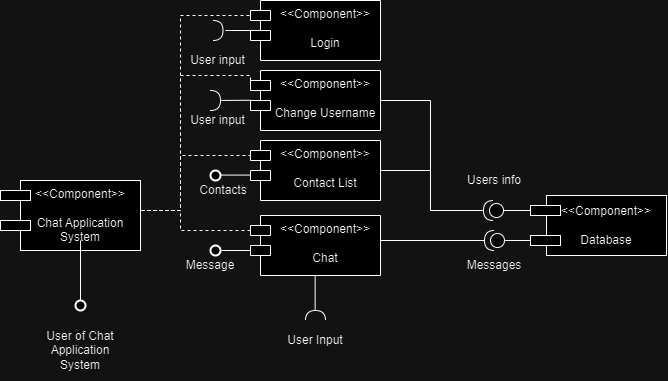

The diagram above was exported from draw.io. Its source (the exported page's mxGraphModel, read from the mxfile embedded in the PNG):
<mxGraphModel dx="1807" dy="1667" grid="1" gridSize="10" guides="1" tooltips="1" connect="1" arrows="1" fold="1" page="1" pageScale="1" pageWidth="827" pageHeight="1169" math="0" shadow="0">
  <root>
    <mxCell id="0" />
    <mxCell id="1" parent="0" />
    <mxCell id="ZsmgqfRSLHhfnduuy0cR-49" style="edgeStyle=orthogonalEdgeStyle;rounded=0;orthogonalLoop=1;jettySize=auto;html=1;exitX=1;exitY=0.5;exitDx=0;exitDy=0;entryX=1;entryY=0.5;entryDx=0;entryDy=0;entryPerimeter=0;endArrow=none;endFill=0;" edge="1" parent="1" source="ZsmgqfRSLHhfnduuy0cR-60" target="DNyCJ5z98argA1VYbuBe-50">
      <mxGeometry relative="1" as="geometry">
        <mxPoint x="380" y="220" as="targetPoint" />
        <mxPoint x="310" y="240" as="sourcePoint" />
        <Array as="points">
          <mxPoint x="300" y="220" />
        </Array>
      </mxGeometry>
    </mxCell>
    <mxCell id="DNyCJ5z98argA1VYbuBe-5" value="&lt;div&gt;&amp;lt;&amp;lt;Component&amp;gt;&amp;gt;&lt;/div&gt;&lt;div&gt;&lt;br&gt;&lt;/div&gt;&lt;div&gt;Chat Application System&lt;/div&gt;" style="rounded=0;whiteSpace=wrap;html=1;" parent="1" vertex="1">
      <mxGeometry x="-60" y="160" width="120" height="70" as="geometry" />
    </mxCell>
    <mxCell id="DNyCJ5z98argA1VYbuBe-7" value="&lt;div style=&quot;border-color: var(--border-color);&quot;&gt;&amp;lt;&amp;lt;Component&amp;gt;&amp;gt;&lt;/div&gt;&lt;div style=&quot;border-color: var(--border-color);&quot;&gt;&lt;br style=&quot;border-color: var(--border-color);&quot;&gt;&lt;/div&gt;Database" style="rounded=0;whiteSpace=wrap;html=1;" parent="1" vertex="1">
      <mxGeometry x="466" y="175" width="120" height="60" as="geometry" />
    </mxCell>
    <mxCell id="DNyCJ5z98argA1VYbuBe-10" value="" style="rounded=0;whiteSpace=wrap;html=1;" parent="1" vertex="1">
      <mxGeometry x="-80" y="170" width="30" height="10" as="geometry" />
    </mxCell>
    <mxCell id="DNyCJ5z98argA1VYbuBe-13" value="" style="rounded=0;whiteSpace=wrap;html=1;" parent="1" vertex="1">
      <mxGeometry x="-80" y="200" width="30" height="10" as="geometry" />
    </mxCell>
    <mxCell id="DNyCJ5z98argA1VYbuBe-23" value="" style="rounded=0;whiteSpace=wrap;html=1;" parent="1" vertex="1">
      <mxGeometry x="450" y="185" width="30" height="10" as="geometry" />
    </mxCell>
    <mxCell id="DNyCJ5z98argA1VYbuBe-24" value="" style="rounded=0;whiteSpace=wrap;html=1;" parent="1" vertex="1">
      <mxGeometry x="450" y="215" width="30" height="10" as="geometry" />
    </mxCell>
    <mxCell id="DNyCJ5z98argA1VYbuBe-27" value="" style="endArrow=none;html=1;rounded=0;" parent="1" source="DNyCJ5z98argA1VYbuBe-29" edge="1">
      <mxGeometry width="50" height="50" relative="1" as="geometry">
        <mxPoint y="280" as="sourcePoint" />
        <mxPoint y="220" as="targetPoint" />
      </mxGeometry>
    </mxCell>
    <mxCell id="DNyCJ5z98argA1VYbuBe-30" value="" style="endArrow=none;html=1;rounded=0;" parent="1" target="DNyCJ5z98argA1VYbuBe-29" edge="1">
      <mxGeometry width="50" height="50" relative="1" as="geometry">
        <mxPoint y="280" as="sourcePoint" />
        <mxPoint y="220" as="targetPoint" />
      </mxGeometry>
    </mxCell>
    <mxCell id="DNyCJ5z98argA1VYbuBe-29" value="" style="strokeWidth=2;html=1;shape=mxgraph.flowchart.start_2;whiteSpace=wrap;" parent="1" vertex="1">
      <mxGeometry x="-5" y="280" width="10" height="10" as="geometry" />
    </mxCell>
    <mxCell id="DNyCJ5z98argA1VYbuBe-38" value="" style="endArrow=none;html=1;rounded=0;" parent="1" edge="1">
      <mxGeometry width="50" height="50" relative="1" as="geometry">
        <mxPoint x="140" y="154.57999999999998" as="sourcePoint" />
        <mxPoint x="170" y="154.57999999999998" as="targetPoint" />
      </mxGeometry>
    </mxCell>
    <mxCell id="DNyCJ5z98argA1VYbuBe-39" value="" style="strokeWidth=2;html=1;shape=mxgraph.flowchart.start_2;whiteSpace=wrap;" parent="1" vertex="1">
      <mxGeometry x="130" y="150" width="10" height="10" as="geometry" />
    </mxCell>
    <mxCell id="DNyCJ5z98argA1VYbuBe-40" value="" style="endArrow=none;html=1;rounded=0;" parent="1" edge="1">
      <mxGeometry width="50" height="50" relative="1" as="geometry">
        <mxPoint x="141" y="230" as="sourcePoint" />
        <mxPoint x="171" y="230" as="targetPoint" />
      </mxGeometry>
    </mxCell>
    <mxCell id="DNyCJ5z98argA1VYbuBe-41" value="" style="strokeWidth=2;html=1;shape=mxgraph.flowchart.start_2;whiteSpace=wrap;" parent="1" vertex="1">
      <mxGeometry x="130" y="225" width="10" height="10" as="geometry" />
    </mxCell>
    <mxCell id="DNyCJ5z98argA1VYbuBe-50" value="" style="shape=providedRequiredInterface;html=1;verticalLabelPosition=bottom;sketch=0;direction=west;" vertex="1" parent="1">
      <mxGeometry x="404" y="210" width="20" height="20" as="geometry" />
    </mxCell>
    <mxCell id="DNyCJ5z98argA1VYbuBe-52" value="" style="shape=providedRequiredInterface;html=1;verticalLabelPosition=bottom;sketch=0;direction=west;" vertex="1" parent="1">
      <mxGeometry x="403" y="180" width="20" height="20" as="geometry" />
    </mxCell>
    <mxCell id="DNyCJ5z98argA1VYbuBe-53" style="edgeStyle=orthogonalEdgeStyle;rounded=0;orthogonalLoop=1;jettySize=auto;html=1;exitX=0;exitY=0.5;exitDx=0;exitDy=0;entryX=0;entryY=0.5;entryDx=0;entryDy=0;entryPerimeter=0;endArrow=none;endFill=0;" edge="1" parent="1" target="DNyCJ5z98argA1VYbuBe-52">
      <mxGeometry relative="1" as="geometry">
        <mxPoint x="450" y="190" as="sourcePoint" />
      </mxGeometry>
    </mxCell>
    <mxCell id="DNyCJ5z98argA1VYbuBe-55" style="edgeStyle=orthogonalEdgeStyle;rounded=0;orthogonalLoop=1;jettySize=auto;html=1;exitX=0;exitY=0.5;exitDx=0;exitDy=0;entryX=0;entryY=0.5;entryDx=0;entryDy=0;entryPerimeter=0;endArrow=none;endFill=0;" edge="1" parent="1" target="DNyCJ5z98argA1VYbuBe-50">
      <mxGeometry relative="1" as="geometry">
        <mxPoint x="450" y="220" as="sourcePoint" />
      </mxGeometry>
    </mxCell>
    <mxCell id="DNyCJ5z98argA1VYbuBe-61" value="User input " style="text;html=1;strokeColor=none;fillColor=none;align=center;verticalAlign=middle;whiteSpace=wrap;rounded=0;" parent="1" vertex="1">
      <mxGeometry x="100" y="90" width="75" height="20" as="geometry" />
    </mxCell>
    <mxCell id="DNyCJ5z98argA1VYbuBe-62" value="Message" style="text;html=1;strokeColor=none;fillColor=none;align=center;verticalAlign=middle;whiteSpace=wrap;rounded=0;" parent="1" vertex="1">
      <mxGeometry x="90" y="235" width="80" height="20" as="geometry" />
    </mxCell>
    <mxCell id="DNyCJ5z98argA1VYbuBe-66" value="Users info" style="text;html=1;strokeColor=none;fillColor=none;align=center;verticalAlign=middle;whiteSpace=wrap;rounded=0;" parent="1" vertex="1">
      <mxGeometry x="371" y="150" width="86" height="20" as="geometry" />
    </mxCell>
    <mxCell id="DNyCJ5z98argA1VYbuBe-73" value="User of Chat Application System" style="text;html=1;strokeColor=none;fillColor=none;align=center;verticalAlign=middle;whiteSpace=wrap;rounded=0;" parent="1" vertex="1">
      <mxGeometry x="-50" y="300" width="100" height="60" as="geometry" />
    </mxCell>
    <mxCell id="ZsmgqfRSLHhfnduuy0cR-48" value="Messages " style="text;html=1;strokeColor=none;fillColor=none;align=center;verticalAlign=middle;whiteSpace=wrap;rounded=0;" vertex="1" parent="1">
      <mxGeometry x="371" y="235" width="86" height="20" as="geometry" />
    </mxCell>
    <mxCell id="ZsmgqfRSLHhfnduuy0cR-51" value="&lt;div&gt;&amp;lt;&amp;lt;Component&amp;gt;&amp;gt;&lt;/div&gt;&lt;div&gt;&lt;br&gt;&lt;/div&gt;&lt;div&gt;Login&lt;/div&gt;" style="shape=module;align=left;spacingLeft=20;align=center;verticalAlign=top;whiteSpace=wrap;html=1;" vertex="1" parent="1">
      <mxGeometry x="170" y="-20" width="130" height="60" as="geometry" />
    </mxCell>
    <mxCell id="ZsmgqfRSLHhfnduuy0cR-67" style="edgeStyle=orthogonalEdgeStyle;rounded=0;orthogonalLoop=1;jettySize=auto;html=1;exitX=1;exitY=0.5;exitDx=0;exitDy=0;endArrow=none;endFill=0;" edge="1" parent="1" source="ZsmgqfRSLHhfnduuy0cR-52">
      <mxGeometry relative="1" as="geometry">
        <mxPoint x="350" y="150" as="targetPoint" />
        <Array as="points">
          <mxPoint x="350" y="80" />
        </Array>
      </mxGeometry>
    </mxCell>
    <mxCell id="ZsmgqfRSLHhfnduuy0cR-52" value="&lt;div&gt;&amp;lt;&amp;lt;Component&amp;gt;&amp;gt;&lt;/div&gt;&lt;div&gt;&lt;br&gt;&lt;/div&gt;&lt;div&gt;Change Username&lt;/div&gt;" style="shape=module;align=left;spacingLeft=20;align=center;verticalAlign=top;whiteSpace=wrap;html=1;" vertex="1" parent="1">
      <mxGeometry x="170" y="50" width="130" height="60" as="geometry" />
    </mxCell>
    <mxCell id="ZsmgqfRSLHhfnduuy0cR-54" value="&lt;div&gt;&amp;lt;&amp;lt;Component&amp;gt;&amp;gt;&lt;/div&gt;&lt;div&gt;&lt;br&gt;&lt;/div&gt;&lt;div&gt;Contact List&lt;/div&gt;" style="shape=module;align=left;spacingLeft=20;align=center;verticalAlign=top;whiteSpace=wrap;html=1;" vertex="1" parent="1">
      <mxGeometry x="170" y="120" width="130" height="60" as="geometry" />
    </mxCell>
    <mxCell id="ZsmgqfRSLHhfnduuy0cR-58" style="edgeStyle=orthogonalEdgeStyle;rounded=0;orthogonalLoop=1;jettySize=auto;html=1;exitX=1;exitY=0.5;exitDx=0;exitDy=0;entryX=0;entryY=0;entryDx=0;entryDy=15;entryPerimeter=0;endArrow=none;endFill=0;dashed=1;" edge="1" parent="1" source="DNyCJ5z98argA1VYbuBe-5" target="ZsmgqfRSLHhfnduuy0cR-54">
      <mxGeometry relative="1" as="geometry">
        <Array as="points">
          <mxPoint x="100" y="190" />
          <mxPoint x="100" y="135" />
        </Array>
      </mxGeometry>
    </mxCell>
    <mxCell id="ZsmgqfRSLHhfnduuy0cR-59" value="Contacts" style="text;html=1;strokeColor=none;fillColor=none;align=center;verticalAlign=middle;whiteSpace=wrap;rounded=0;" vertex="1" parent="1">
      <mxGeometry x="106" y="160" width="74" height="20" as="geometry" />
    </mxCell>
    <mxCell id="ZsmgqfRSLHhfnduuy0cR-60" value="&lt;div&gt;&lt;div&gt;&amp;lt;&amp;lt;Component&amp;gt;&amp;gt;&lt;/div&gt;&lt;/div&gt;&lt;div&gt;&lt;br&gt;&lt;/div&gt;&lt;div&gt;Chat&lt;/div&gt;" style="shape=module;align=left;spacingLeft=20;align=center;verticalAlign=top;whiteSpace=wrap;html=1;" vertex="1" parent="1">
      <mxGeometry x="170" y="195" width="130" height="60" as="geometry" />
    </mxCell>
    <mxCell id="ZsmgqfRSLHhfnduuy0cR-61" style="edgeStyle=orthogonalEdgeStyle;rounded=0;orthogonalLoop=1;jettySize=auto;html=1;exitX=1;exitY=0.5;exitDx=0;exitDy=0;entryX=0;entryY=0;entryDx=0;entryDy=15;entryPerimeter=0;dashed=1;endArrow=none;endFill=0;" edge="1" parent="1" source="DNyCJ5z98argA1VYbuBe-5" target="ZsmgqfRSLHhfnduuy0cR-60">
      <mxGeometry relative="1" as="geometry">
        <Array as="points">
          <mxPoint x="100" y="190" />
          <mxPoint x="100" y="210" />
        </Array>
      </mxGeometry>
    </mxCell>
    <mxCell id="ZsmgqfRSLHhfnduuy0cR-62" style="edgeStyle=orthogonalEdgeStyle;rounded=0;orthogonalLoop=1;jettySize=auto;html=1;exitX=1;exitY=0.5;exitDx=0;exitDy=0;entryX=0;entryY=0;entryDx=0;entryDy=15;entryPerimeter=0;dashed=1;endArrow=none;endFill=0;" edge="1" parent="1" source="DNyCJ5z98argA1VYbuBe-5" target="ZsmgqfRSLHhfnduuy0cR-52">
      <mxGeometry relative="1" as="geometry">
        <Array as="points">
          <mxPoint x="100" y="190" />
          <mxPoint x="100" y="55" />
        </Array>
      </mxGeometry>
    </mxCell>
    <mxCell id="ZsmgqfRSLHhfnduuy0cR-63" value="" style="endArrow=none;html=1;rounded=0;" edge="1" parent="1">
      <mxGeometry width="50" height="50" relative="1" as="geometry">
        <mxPoint x="140" y="79.96285714285705" as="sourcePoint" />
        <mxPoint x="170" y="79.73999999999998" as="targetPoint" />
      </mxGeometry>
    </mxCell>
    <mxCell id="ZsmgqfRSLHhfnduuy0cR-65" style="edgeStyle=orthogonalEdgeStyle;rounded=0;orthogonalLoop=1;jettySize=auto;html=1;exitX=1;exitY=0.5;exitDx=0;exitDy=0;entryX=1;entryY=0.5;entryDx=0;entryDy=0;entryPerimeter=0;endArrow=none;endFill=0;" edge="1" parent="1" source="ZsmgqfRSLHhfnduuy0cR-54" target="DNyCJ5z98argA1VYbuBe-52">
      <mxGeometry relative="1" as="geometry">
        <Array as="points">
          <mxPoint x="350" y="150" />
          <mxPoint x="350" y="190" />
        </Array>
      </mxGeometry>
    </mxCell>
    <mxCell id="ZsmgqfRSLHhfnduuy0cR-69" value="" style="endArrow=none;html=1;rounded=0;" edge="1" parent="1">
      <mxGeometry width="50" height="50" relative="1" as="geometry">
        <mxPoint x="140" y="79.73999999999998" as="sourcePoint" />
        <mxPoint x="140" y="79.74000000000001" as="targetPoint" />
      </mxGeometry>
    </mxCell>
    <mxCell id="ZsmgqfRSLHhfnduuy0cR-70" style="edgeStyle=orthogonalEdgeStyle;rounded=0;orthogonalLoop=1;jettySize=auto;html=1;exitX=1;exitY=0.5;exitDx=0;exitDy=0;entryX=0;entryY=0;entryDx=0;entryDy=15;entryPerimeter=0;dashed=1;endArrow=none;endFill=0;" edge="1" parent="1" source="DNyCJ5z98argA1VYbuBe-5" target="ZsmgqfRSLHhfnduuy0cR-51">
      <mxGeometry relative="1" as="geometry">
        <Array as="points">
          <mxPoint x="100" y="190" />
          <mxPoint x="100" y="-5" />
        </Array>
      </mxGeometry>
    </mxCell>
    <mxCell id="ZsmgqfRSLHhfnduuy0cR-71" value="" style="endArrow=none;html=1;rounded=0;" edge="1" parent="1">
      <mxGeometry width="50" height="50" relative="1" as="geometry">
        <mxPoint x="148" y="10" as="sourcePoint" />
        <mxPoint x="175" y="9.999999999999972" as="targetPoint" />
      </mxGeometry>
    </mxCell>
    <mxCell id="ZsmgqfRSLHhfnduuy0cR-73" value="" style="endArrow=none;html=1;rounded=0;" edge="1" parent="1">
      <mxGeometry width="50" height="50" relative="1" as="geometry">
        <mxPoint x="145" y="9.999999999999972" as="sourcePoint" />
        <mxPoint x="148" y="10" as="targetPoint" />
      </mxGeometry>
    </mxCell>
    <mxCell id="ZsmgqfRSLHhfnduuy0cR-75" value="" style="shape=requiredInterface;html=1;verticalLabelPosition=bottom;sketch=0;" vertex="1" parent="1">
      <mxGeometry x="132.5" width="10" height="20" as="geometry" />
    </mxCell>
    <mxCell id="ZsmgqfRSLHhfnduuy0cR-76" value="User input " style="text;html=1;strokeColor=none;fillColor=none;align=center;verticalAlign=middle;whiteSpace=wrap;rounded=0;" vertex="1" parent="1">
      <mxGeometry x="100" y="30" width="75" height="20" as="geometry" />
    </mxCell>
    <mxCell id="ZsmgqfRSLHhfnduuy0cR-77" value="" style="shape=requiredInterface;html=1;verticalLabelPosition=bottom;sketch=0;" vertex="1" parent="1">
      <mxGeometry x="130" y="70" width="10" height="20" as="geometry" />
    </mxCell>
    <mxCell id="ZsmgqfRSLHhfnduuy0cR-84" value="" style="endArrow=none;html=1;rounded=0;" edge="1" parent="1">
      <mxGeometry width="50" height="50" relative="1" as="geometry">
        <mxPoint x="234.64" y="290" as="sourcePoint" />
        <mxPoint x="234.64" y="255" as="targetPoint" />
      </mxGeometry>
    </mxCell>
    <mxCell id="ZsmgqfRSLHhfnduuy0cR-85" value="" style="shape=requiredInterface;html=1;verticalLabelPosition=bottom;sketch=0;direction=north;" vertex="1" parent="1">
      <mxGeometry x="225" y="290" width="20" height="10" as="geometry" />
    </mxCell>
    <mxCell id="ZsmgqfRSLHhfnduuy0cR-86" value="User Input" style="text;html=1;strokeColor=none;fillColor=none;align=center;verticalAlign=middle;whiteSpace=wrap;rounded=0;" vertex="1" parent="1">
      <mxGeometry x="195" y="310" width="80" height="20" as="geometry" />
    </mxCell>
  </root>
</mxGraphModel>